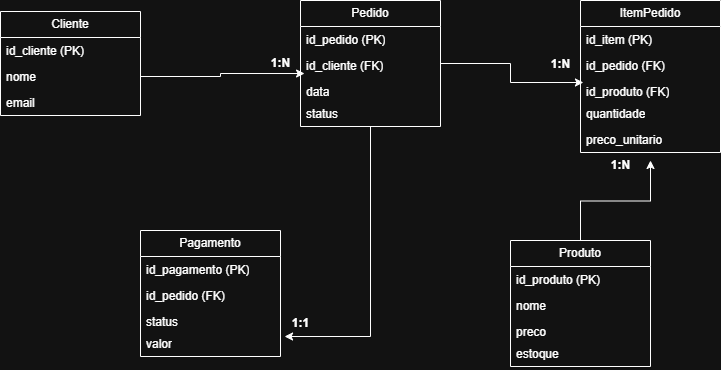

The diagram above was exported from draw.io. Its source (the exported page's mxGraphModel, read from the mxfile embedded in the PNG):
<mxGraphModel dx="872" dy="465" grid="1" gridSize="10" guides="1" tooltips="1" connect="1" arrows="1" fold="1" page="1" pageScale="1" pageWidth="827" pageHeight="1169" math="0" shadow="0">
  <root>
    <mxCell id="0" />
    <mxCell id="1" parent="0" />
    <mxCell id="MwWEmuj8dxyepGz9qQGc-11" parent="1" style="swimlane;fontStyle=0;childLayout=stackLayout;horizontal=1;startSize=26;fillColor=none;horizontalStack=0;resizeParent=1;resizeParentMax=0;resizeLast=0;collapsible=1;marginBottom=0;whiteSpace=wrap;html=1;" value="Cliente" vertex="1">
      <mxGeometry height="104" width="140" x="10" y="71" as="geometry" />
    </mxCell>
    <mxCell id="MwWEmuj8dxyepGz9qQGc-12" parent="MwWEmuj8dxyepGz9qQGc-11" style="text;strokeColor=none;fillColor=none;align=left;verticalAlign=top;spacingLeft=4;spacingRight=4;overflow=hidden;rotatable=0;points=[[0,0.5],[1,0.5]];portConstraint=eastwest;whiteSpace=wrap;html=1;" value="id_cliente (PK)" vertex="1">
      <mxGeometry height="26" width="140" y="26" as="geometry" />
    </mxCell>
    <mxCell id="MwWEmuj8dxyepGz9qQGc-13" parent="MwWEmuj8dxyepGz9qQGc-11" style="text;strokeColor=none;fillColor=none;align=left;verticalAlign=top;spacingLeft=4;spacingRight=4;overflow=hidden;rotatable=0;points=[[0,0.5],[1,0.5]];portConstraint=eastwest;whiteSpace=wrap;html=1;" value="nome" vertex="1">
      <mxGeometry height="26" width="140" y="52" as="geometry" />
    </mxCell>
    <mxCell id="MwWEmuj8dxyepGz9qQGc-15" parent="MwWEmuj8dxyepGz9qQGc-11" style="text;strokeColor=none;fillColor=none;align=left;verticalAlign=top;spacingLeft=4;spacingRight=4;overflow=hidden;rotatable=0;points=[[0,0.5],[1,0.5]];portConstraint=eastwest;whiteSpace=wrap;html=1;" value="email" vertex="1">
      <mxGeometry height="26" width="140" y="78" as="geometry" />
    </mxCell>
    <mxCell id="MwWEmuj8dxyepGz9qQGc-45" edge="1" parent="1" source="MwWEmuj8dxyepGz9qQGc-17" style="edgeStyle=orthogonalEdgeStyle;rounded=0;orthogonalLoop=1;jettySize=auto;html=1;">
      <mxGeometry relative="1" as="geometry">
        <mxPoint x="660" y="220" as="targetPoint" />
      </mxGeometry>
    </mxCell>
    <mxCell id="MwWEmuj8dxyepGz9qQGc-17" parent="1" style="swimlane;fontStyle=0;childLayout=stackLayout;horizontal=1;startSize=26;fillColor=none;horizontalStack=0;resizeParent=1;resizeParentMax=0;resizeLast=0;collapsible=1;marginBottom=0;whiteSpace=wrap;html=1;" value="Produto" vertex="1">
      <mxGeometry height="126" width="140" x="520" y="300" as="geometry">
        <mxRectangle height="30" width="100" x="320" y="280" as="alternateBounds" />
      </mxGeometry>
    </mxCell>
    <mxCell id="MwWEmuj8dxyepGz9qQGc-18" parent="MwWEmuj8dxyepGz9qQGc-17" style="text;strokeColor=none;fillColor=none;align=left;verticalAlign=top;spacingLeft=4;spacingRight=4;overflow=hidden;rotatable=0;points=[[0,0.5],[1,0.5]];portConstraint=eastwest;whiteSpace=wrap;html=1;" value="&lt;li data-section-id=&quot;lbw3af&quot; data-start=&quot;977&quot; data-end=&quot;994&quot;&gt;id_produto (PK)&lt;br/&gt;&lt;/li&gt;&lt;br/&gt;&lt;li data-section-id=&quot;1j3bxq9&quot; data-start=&quot;995&quot; data-end=&quot;1001&quot;&gt;&lt;/li&gt;" vertex="1">
      <mxGeometry height="26" width="140" y="26" as="geometry" />
    </mxCell>
    <mxCell id="MwWEmuj8dxyepGz9qQGc-19" parent="MwWEmuj8dxyepGz9qQGc-17" style="text;strokeColor=none;fillColor=none;align=left;verticalAlign=top;spacingLeft=4;spacingRight=4;overflow=hidden;rotatable=0;points=[[0,0.5],[1,0.5]];portConstraint=eastwest;whiteSpace=wrap;html=1;" value="nome" vertex="1">
      <mxGeometry height="26" width="140" y="52" as="geometry" />
    </mxCell>
    <mxCell id="MwWEmuj8dxyepGz9qQGc-20" parent="MwWEmuj8dxyepGz9qQGc-17" style="text;strokeColor=none;fillColor=none;align=left;verticalAlign=top;spacingLeft=4;spacingRight=4;overflow=hidden;rotatable=0;points=[[0,0.5],[1,0.5]];portConstraint=eastwest;whiteSpace=wrap;html=1;" value="preco" vertex="1">
      <mxGeometry height="22" width="140" y="78" as="geometry" />
    </mxCell>
    <mxCell id="MwWEmuj8dxyepGz9qQGc-21" parent="MwWEmuj8dxyepGz9qQGc-17" style="text;strokeColor=none;fillColor=none;align=left;verticalAlign=top;spacingLeft=4;spacingRight=4;overflow=hidden;rotatable=0;points=[[0,0.5],[1,0.5]];portConstraint=eastwest;whiteSpace=wrap;html=1;" value="estoque" vertex="1">
      <mxGeometry height="26" width="140" y="100" as="geometry" />
    </mxCell>
    <mxCell id="MwWEmuj8dxyepGz9qQGc-22" parent="1" style="swimlane;fontStyle=0;childLayout=stackLayout;horizontal=1;startSize=26;fillColor=none;horizontalStack=0;resizeParent=1;resizeParentMax=0;resizeLast=0;collapsible=1;marginBottom=0;whiteSpace=wrap;html=1;" value="Pedido" vertex="1">
      <mxGeometry height="126" width="140" x="310" y="60" as="geometry">
        <mxRectangle height="30" width="100" x="320" y="280" as="alternateBounds" />
      </mxGeometry>
    </mxCell>
    <mxCell id="MwWEmuj8dxyepGz9qQGc-23" parent="MwWEmuj8dxyepGz9qQGc-22" style="text;strokeColor=none;fillColor=none;align=left;verticalAlign=top;spacingLeft=4;spacingRight=4;overflow=hidden;rotatable=0;points=[[0,0.5],[1,0.5]];portConstraint=eastwest;whiteSpace=wrap;html=1;" value="&lt;li data-section-id=&quot;lbw3af&quot; data-start=&quot;977&quot; data-end=&quot;994&quot;&gt;id_pedido (PK)&lt;/li&gt;" vertex="1">
      <mxGeometry height="26" width="140" y="26" as="geometry" />
    </mxCell>
    <mxCell id="MwWEmuj8dxyepGz9qQGc-24" parent="MwWEmuj8dxyepGz9qQGc-22" style="text;strokeColor=none;fillColor=none;align=left;verticalAlign=top;spacingLeft=4;spacingRight=4;overflow=hidden;rotatable=0;points=[[0,0.5],[1,0.5]];portConstraint=eastwest;whiteSpace=wrap;html=1;" value="id_cliente (FK)" vertex="1">
      <mxGeometry height="26" width="140" y="52" as="geometry" />
    </mxCell>
    <mxCell id="MwWEmuj8dxyepGz9qQGc-25" parent="MwWEmuj8dxyepGz9qQGc-22" style="text;strokeColor=none;fillColor=none;align=left;verticalAlign=top;spacingLeft=4;spacingRight=4;overflow=hidden;rotatable=0;points=[[0,0.5],[1,0.5]];portConstraint=eastwest;whiteSpace=wrap;html=1;" value="data" vertex="1">
      <mxGeometry height="22" width="140" y="78" as="geometry" />
    </mxCell>
    <mxCell id="MwWEmuj8dxyepGz9qQGc-26" parent="MwWEmuj8dxyepGz9qQGc-22" style="text;strokeColor=none;fillColor=none;align=left;verticalAlign=top;spacingLeft=4;spacingRight=4;overflow=hidden;rotatable=0;points=[[0,0.5],[1,0.5]];portConstraint=eastwest;whiteSpace=wrap;html=1;" value="status" vertex="1">
      <mxGeometry height="26" width="140" y="100" as="geometry" />
    </mxCell>
    <mxCell id="MwWEmuj8dxyepGz9qQGc-27" parent="1" style="swimlane;fontStyle=0;childLayout=stackLayout;horizontal=1;startSize=26;fillColor=none;horizontalStack=0;resizeParent=1;resizeParentMax=0;resizeLast=0;collapsible=1;marginBottom=0;whiteSpace=wrap;html=1;" value="ItemPedido" vertex="1">
      <mxGeometry height="152" width="140" x="590" y="60" as="geometry">
        <mxRectangle height="30" width="100" x="320" y="280" as="alternateBounds" />
      </mxGeometry>
    </mxCell>
    <mxCell id="MwWEmuj8dxyepGz9qQGc-28" parent="MwWEmuj8dxyepGz9qQGc-27" style="text;strokeColor=none;fillColor=none;align=left;verticalAlign=top;spacingLeft=4;spacingRight=4;overflow=hidden;rotatable=0;points=[[0,0.5],[1,0.5]];portConstraint=eastwest;whiteSpace=wrap;html=1;" value="&lt;li data-section-id=&quot;lbw3af&quot; data-start=&quot;977&quot; data-end=&quot;994&quot;&gt;id_item (PK)&lt;/li&gt;" vertex="1">
      <mxGeometry height="26" width="140" y="26" as="geometry" />
    </mxCell>
    <mxCell id="MwWEmuj8dxyepGz9qQGc-29" parent="MwWEmuj8dxyepGz9qQGc-27" style="text;strokeColor=none;fillColor=none;align=left;verticalAlign=top;spacingLeft=4;spacingRight=4;overflow=hidden;rotatable=0;points=[[0,0.5],[1,0.5]];portConstraint=eastwest;whiteSpace=wrap;html=1;" value="id_pedido (FK)" vertex="1">
      <mxGeometry height="26" width="140" y="52" as="geometry" />
    </mxCell>
    <mxCell id="MwWEmuj8dxyepGz9qQGc-30" parent="MwWEmuj8dxyepGz9qQGc-27" style="text;strokeColor=none;fillColor=none;align=left;verticalAlign=top;spacingLeft=4;spacingRight=4;overflow=hidden;rotatable=0;points=[[0,0.5],[1,0.5]];portConstraint=eastwest;whiteSpace=wrap;html=1;" value="id_produto (FK)" vertex="1">
      <mxGeometry height="22" width="140" y="78" as="geometry" />
    </mxCell>
    <mxCell id="MwWEmuj8dxyepGz9qQGc-31" parent="MwWEmuj8dxyepGz9qQGc-27" style="text;strokeColor=none;fillColor=none;align=left;verticalAlign=top;spacingLeft=4;spacingRight=4;overflow=hidden;rotatable=0;points=[[0,0.5],[1,0.5]];portConstraint=eastwest;whiteSpace=wrap;html=1;" value="quantidade" vertex="1">
      <mxGeometry height="26" width="140" y="100" as="geometry" />
    </mxCell>
    <mxCell id="MwWEmuj8dxyepGz9qQGc-37" parent="MwWEmuj8dxyepGz9qQGc-27" style="text;strokeColor=none;fillColor=none;align=left;verticalAlign=top;spacingLeft=4;spacingRight=4;overflow=hidden;rotatable=0;points=[[0,0.5],[1,0.5]];portConstraint=eastwest;whiteSpace=wrap;html=1;" value="preco_unitario" vertex="1">
      <mxGeometry height="26" width="140" y="126" as="geometry" />
    </mxCell>
    <mxCell id="MwWEmuj8dxyepGz9qQGc-32" parent="1" style="swimlane;fontStyle=0;childLayout=stackLayout;horizontal=1;startSize=26;fillColor=none;horizontalStack=0;resizeParent=1;resizeParentMax=0;resizeLast=0;collapsible=1;marginBottom=0;whiteSpace=wrap;html=1;" value="Pagamento" vertex="1">
      <mxGeometry height="126" width="140" x="150" y="290" as="geometry">
        <mxRectangle height="30" width="100" x="320" y="280" as="alternateBounds" />
      </mxGeometry>
    </mxCell>
    <mxCell id="MwWEmuj8dxyepGz9qQGc-33" parent="MwWEmuj8dxyepGz9qQGc-32" style="text;strokeColor=none;fillColor=none;align=left;verticalAlign=top;spacingLeft=4;spacingRight=4;overflow=hidden;rotatable=0;points=[[0,0.5],[1,0.5]];portConstraint=eastwest;whiteSpace=wrap;html=1;" value="&lt;li data-section-id=&quot;lbw3af&quot; data-start=&quot;977&quot; data-end=&quot;994&quot;&gt;id_pagamento (PK)&lt;/li&gt;" vertex="1">
      <mxGeometry height="26" width="140" y="26" as="geometry" />
    </mxCell>
    <mxCell id="MwWEmuj8dxyepGz9qQGc-34" parent="MwWEmuj8dxyepGz9qQGc-32" style="text;strokeColor=none;fillColor=none;align=left;verticalAlign=top;spacingLeft=4;spacingRight=4;overflow=hidden;rotatable=0;points=[[0,0.5],[1,0.5]];portConstraint=eastwest;whiteSpace=wrap;html=1;" value="id_pedido (FK)" vertex="1">
      <mxGeometry height="26" width="140" y="52" as="geometry" />
    </mxCell>
    <mxCell id="MwWEmuj8dxyepGz9qQGc-35" parent="MwWEmuj8dxyepGz9qQGc-32" style="text;strokeColor=none;fillColor=none;align=left;verticalAlign=top;spacingLeft=4;spacingRight=4;overflow=hidden;rotatable=0;points=[[0,0.5],[1,0.5]];portConstraint=eastwest;whiteSpace=wrap;html=1;" value="status" vertex="1">
      <mxGeometry height="22" width="140" y="78" as="geometry" />
    </mxCell>
    <mxCell id="MwWEmuj8dxyepGz9qQGc-36" parent="MwWEmuj8dxyepGz9qQGc-32" style="text;strokeColor=none;fillColor=none;align=left;verticalAlign=top;spacingLeft=4;spacingRight=4;overflow=hidden;rotatable=0;points=[[0,0.5],[1,0.5]];portConstraint=eastwest;whiteSpace=wrap;html=1;" value="valor" vertex="1">
      <mxGeometry height="26" width="140" y="100" as="geometry" />
    </mxCell>
    <mxCell id="MwWEmuj8dxyepGz9qQGc-40" edge="1" parent="1" source="MwWEmuj8dxyepGz9qQGc-13" style="edgeStyle=orthogonalEdgeStyle;rounded=0;orthogonalLoop=1;jettySize=auto;html=1;exitX=1;exitY=0.5;exitDx=0;exitDy=0;entryX=0.029;entryY=0.808;entryDx=0;entryDy=0;entryPerimeter=0;" target="MwWEmuj8dxyepGz9qQGc-24">
      <mxGeometry relative="1" as="geometry" />
    </mxCell>
    <mxCell id="MwWEmuj8dxyepGz9qQGc-41" parent="1" style="text;align=center;fontStyle=1;verticalAlign=middle;spacingLeft=3;spacingRight=3;strokeColor=none;rotatable=0;points=[[0,0.5],[1,0.5]];portConstraint=eastwest;html=1;" value="1:N" vertex="1">
      <mxGeometry height="26" width="80" x="250" y="110" as="geometry" />
    </mxCell>
    <mxCell id="MwWEmuj8dxyepGz9qQGc-42" edge="1" parent="1" source="MwWEmuj8dxyepGz9qQGc-22" style="edgeStyle=orthogonalEdgeStyle;rounded=0;orthogonalLoop=1;jettySize=auto;html=1;entryX=0.021;entryY=0.182;entryDx=0;entryDy=0;entryPerimeter=0;" target="MwWEmuj8dxyepGz9qQGc-30">
      <mxGeometry relative="1" as="geometry" />
    </mxCell>
    <mxCell id="MwWEmuj8dxyepGz9qQGc-43" parent="1" style="text;align=center;fontStyle=1;verticalAlign=middle;spacingLeft=3;spacingRight=3;strokeColor=none;rotatable=0;points=[[0,0.5],[1,0.5]];portConstraint=eastwest;html=1;" value="1:N" vertex="1">
      <mxGeometry height="26" width="80" x="530" y="111" as="geometry" />
    </mxCell>
    <mxCell id="MwWEmuj8dxyepGz9qQGc-46" parent="1" style="text;align=center;fontStyle=1;verticalAlign=middle;spacingLeft=3;spacingRight=3;strokeColor=none;rotatable=0;points=[[0,0.5],[1,0.5]];portConstraint=eastwest;html=1;" value="1:N" vertex="1">
      <mxGeometry height="26" width="80" x="590" y="212" as="geometry" />
    </mxCell>
    <mxCell id="MwWEmuj8dxyepGz9qQGc-47" edge="1" parent="1" source="MwWEmuj8dxyepGz9qQGc-22" style="edgeStyle=orthogonalEdgeStyle;rounded=0;orthogonalLoop=1;jettySize=auto;html=1;entryX=1.029;entryY=0.231;entryDx=0;entryDy=0;entryPerimeter=0;" target="MwWEmuj8dxyepGz9qQGc-36">
      <mxGeometry relative="1" as="geometry" />
    </mxCell>
    <mxCell id="MwWEmuj8dxyepGz9qQGc-48" parent="1" style="text;align=center;fontStyle=1;verticalAlign=middle;spacingLeft=3;spacingRight=3;strokeColor=none;rotatable=0;points=[[0,0.5],[1,0.5]];portConstraint=eastwest;html=1;" value="1:1" vertex="1">
      <mxGeometry height="26" width="80" x="270" y="370" as="geometry" />
    </mxCell>
  </root>
</mxGraphModel>